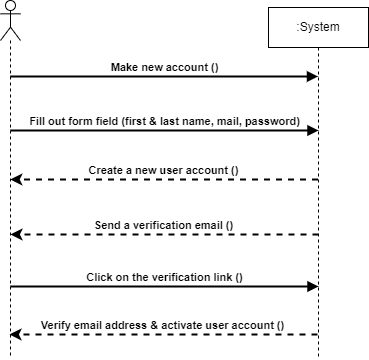

The diagram above was exported from draw.io. Its source (the exported page's mxGraphModel, read from the mxfile embedded in the PNG):
<mxGraphModel dx="724" dy="434" grid="0" gridSize="10" guides="1" tooltips="1" connect="1" arrows="1" fold="1" page="1" pageScale="1" pageWidth="827" pageHeight="1169" math="0" shadow="0">
  <root>
    <mxCell id="WIyWlLk6GJQsqaUBKTNV-0" />
    <mxCell id="WIyWlLk6GJQsqaUBKTNV-1" parent="WIyWlLk6GJQsqaUBKTNV-0" />
    <mxCell id="1ERYTSJS4SRH8cDyjo7o-0" value=":System" style="shape=umlLifeline;perimeter=lifelinePerimeter;whiteSpace=wrap;html=1;container=1;dropTarget=0;collapsible=0;recursiveResize=0;outlineConnect=0;portConstraint=eastwest;newEdgeStyle={&quot;curved&quot;:0,&quot;rounded&quot;:0};" parent="WIyWlLk6GJQsqaUBKTNV-1" vertex="1">
      <mxGeometry x="545" y="111" width="100" height="350" as="geometry" />
    </mxCell>
    <mxCell id="1ERYTSJS4SRH8cDyjo7o-1" value="" style="shape=umlLifeline;perimeter=lifelinePerimeter;whiteSpace=wrap;html=1;container=1;dropTarget=0;collapsible=0;recursiveResize=0;outlineConnect=0;portConstraint=eastwest;newEdgeStyle={&quot;curved&quot;:0,&quot;rounded&quot;:0};participant=umlActor;" parent="WIyWlLk6GJQsqaUBKTNV-1" vertex="1">
      <mxGeometry x="277" y="104" width="20" height="358" as="geometry" />
    </mxCell>
    <mxCell id="1ERYTSJS4SRH8cDyjo7o-2" value="&lt;b&gt;Make new account ()&lt;/b&gt;" style="html=1;verticalAlign=bottom;endArrow=block;curved=0;rounded=0;strokeWidth=2;" parent="WIyWlLk6GJQsqaUBKTNV-1" edge="1">
      <mxGeometry width="80" relative="1" as="geometry">
        <mxPoint x="286.83333333333337" y="180" as="sourcePoint" />
        <mxPoint x="594.5" y="180" as="targetPoint" />
        <Array as="points">
          <mxPoint x="318.5" y="180" />
          <mxPoint x="470.5" y="180" />
        </Array>
      </mxGeometry>
    </mxCell>
    <mxCell id="cT-DzO2VJUQtaHj75Fqr-0" value="&lt;b&gt;Fill out form field (first &amp;amp; last name, mail, password)&lt;/b&gt;" style="html=1;verticalAlign=bottom;endArrow=block;curved=0;rounded=0;strokeWidth=2;" parent="WIyWlLk6GJQsqaUBKTNV-1" edge="1">
      <mxGeometry width="80" relative="1" as="geometry">
        <mxPoint x="287" y="234" as="sourcePoint" />
        <mxPoint x="595" y="234" as="targetPoint" />
        <Array as="points">
          <mxPoint x="318.5" y="234" />
          <mxPoint x="470.5" y="234" />
        </Array>
      </mxGeometry>
    </mxCell>
    <mxCell id="cT-DzO2VJUQtaHj75Fqr-1" value="" style="html=1;labelBackgroundColor=#ffffff;startArrow=none;startFill=0;startSize=6;endArrow=classic;endFill=1;endSize=6;jettySize=auto;orthogonalLoop=1;strokeWidth=2;dashed=1;fontSize=14;rounded=0;" parent="WIyWlLk6GJQsqaUBKTNV-1" edge="1">
      <mxGeometry width="60" height="60" relative="1" as="geometry">
        <mxPoint x="594.5" y="283" as="sourcePoint" />
        <mxPoint x="286.83333333333337" y="283" as="targetPoint" />
      </mxGeometry>
    </mxCell>
    <mxCell id="cT-DzO2VJUQtaHj75Fqr-2" value="&lt;b&gt;Create a new user account ()&lt;/b&gt;" style="edgeLabel;html=1;align=center;verticalAlign=middle;resizable=0;points=[];" parent="cT-DzO2VJUQtaHj75Fqr-1" vertex="1" connectable="0">
      <mxGeometry x="0.093" y="-1" relative="1" as="geometry">
        <mxPoint x="13" y="-8" as="offset" />
      </mxGeometry>
    </mxCell>
    <mxCell id="cT-DzO2VJUQtaHj75Fqr-3" value="" style="html=1;labelBackgroundColor=#ffffff;startArrow=none;startFill=0;startSize=6;endArrow=classic;endFill=1;endSize=6;jettySize=auto;orthogonalLoop=1;strokeWidth=2;dashed=1;fontSize=14;rounded=0;" parent="WIyWlLk6GJQsqaUBKTNV-1" edge="1">
      <mxGeometry width="60" height="60" relative="1" as="geometry">
        <mxPoint x="595" y="338" as="sourcePoint" />
        <mxPoint x="287" y="338" as="targetPoint" />
      </mxGeometry>
    </mxCell>
    <mxCell id="cT-DzO2VJUQtaHj75Fqr-4" value="&lt;b&gt;Send a verification email ()&lt;/b&gt;" style="edgeLabel;html=1;align=center;verticalAlign=middle;resizable=0;points=[];" parent="cT-DzO2VJUQtaHj75Fqr-3" vertex="1" connectable="0">
      <mxGeometry x="0.093" y="-1" relative="1" as="geometry">
        <mxPoint x="13" y="-8" as="offset" />
      </mxGeometry>
    </mxCell>
    <mxCell id="cT-DzO2VJUQtaHj75Fqr-5" value="&lt;b&gt;Click on the verification link ()&lt;/b&gt;" style="html=1;verticalAlign=bottom;endArrow=block;curved=0;rounded=0;strokeWidth=2;" parent="WIyWlLk6GJQsqaUBKTNV-1" edge="1">
      <mxGeometry width="80" relative="1" as="geometry">
        <mxPoint x="287" y="390" as="sourcePoint" />
        <mxPoint x="595" y="390" as="targetPoint" />
        <Array as="points">
          <mxPoint x="318.5" y="390" />
          <mxPoint x="470.5" y="390" />
        </Array>
      </mxGeometry>
    </mxCell>
    <mxCell id="cT-DzO2VJUQtaHj75Fqr-6" value="" style="html=1;labelBackgroundColor=#ffffff;startArrow=none;startFill=0;startSize=6;endArrow=classic;endFill=1;endSize=6;jettySize=auto;orthogonalLoop=1;strokeWidth=2;dashed=1;fontSize=14;rounded=0;" parent="WIyWlLk6GJQsqaUBKTNV-1" edge="1">
      <mxGeometry width="60" height="60" relative="1" as="geometry">
        <mxPoint x="594" y="438" as="sourcePoint" />
        <mxPoint x="286" y="438" as="targetPoint" />
      </mxGeometry>
    </mxCell>
    <mxCell id="cT-DzO2VJUQtaHj75Fqr-7" value="&lt;b&gt;Verify email address &amp;amp; activate user account ()&lt;/b&gt;" style="edgeLabel;html=1;align=center;verticalAlign=middle;resizable=0;points=[];" parent="cT-DzO2VJUQtaHj75Fqr-6" vertex="1" connectable="0">
      <mxGeometry x="0.093" y="-1" relative="1" as="geometry">
        <mxPoint x="13" y="-8" as="offset" />
      </mxGeometry>
    </mxCell>
  </root>
</mxGraphModel>